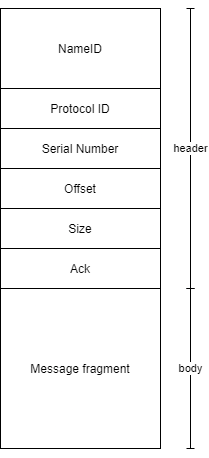

The diagram above was exported from draw.io. Its source (the exported page's mxGraphModel, read from the mxfile embedded in the PNG):
<mxGraphModel dx="1185" dy="665" grid="1" gridSize="10" guides="1" tooltips="1" connect="1" arrows="1" fold="1" page="1" pageScale="1" pageWidth="850" pageHeight="1100" math="0" shadow="0">
  <root>
    <mxCell id="0" />
    <mxCell id="1" parent="0" />
    <mxCell id="9IP7BxYlZbQOQ5ymtXku-2" value="Protocol ID" style="rounded=0;whiteSpace=wrap;html=1;" parent="1" vertex="1">
      <mxGeometry x="370" y="200" width="160" height="40" as="geometry" />
    </mxCell>
    <mxCell id="9IP7BxYlZbQOQ5ymtXku-3" value="Serial Number" style="rounded=0;whiteSpace=wrap;html=1;" parent="1" vertex="1">
      <mxGeometry x="370" y="240" width="160" height="40" as="geometry" />
    </mxCell>
    <mxCell id="9IP7BxYlZbQOQ5ymtXku-4" value="NameID" style="rounded=0;whiteSpace=wrap;html=1;" parent="1" vertex="1">
      <mxGeometry x="370" y="120" width="160" height="80" as="geometry" />
    </mxCell>
    <mxCell id="9IP7BxYlZbQOQ5ymtXku-5" value="Offset" style="rounded=0;whiteSpace=wrap;html=1;" parent="1" vertex="1">
      <mxGeometry x="370" y="280" width="160" height="40" as="geometry" />
    </mxCell>
    <mxCell id="9IP7BxYlZbQOQ5ymtXku-6" value="Size" style="rounded=0;whiteSpace=wrap;html=1;" parent="1" vertex="1">
      <mxGeometry x="370" y="320" width="160" height="40" as="geometry" />
    </mxCell>
    <mxCell id="9IP7BxYlZbQOQ5ymtXku-7" value="Message fragment" style="rounded=0;whiteSpace=wrap;html=1;" parent="1" vertex="1">
      <mxGeometry x="370" y="400" width="160" height="160" as="geometry" />
    </mxCell>
    <mxCell id="9IP7BxYlZbQOQ5ymtXku-16" value="Ack" style="rounded=0;whiteSpace=wrap;html=1;" parent="1" vertex="1">
      <mxGeometry x="370" y="360" width="160" height="40" as="geometry" />
    </mxCell>
    <mxCell id="CQYgBexcWA9MyejfnG8c-1" value="" style="endArrow=baseDash;html=1;rounded=0;endFill=0;startArrow=baseDash;startFill=0;" edge="1" parent="1">
      <mxGeometry relative="1" as="geometry">
        <mxPoint x="560" y="120" as="sourcePoint" />
        <mxPoint x="560" y="400" as="targetPoint" />
      </mxGeometry>
    </mxCell>
    <mxCell id="CQYgBexcWA9MyejfnG8c-2" value="header" style="edgeLabel;resizable=0;html=1;align=center;verticalAlign=middle;" connectable="0" vertex="1" parent="CQYgBexcWA9MyejfnG8c-1">
      <mxGeometry relative="1" as="geometry" />
    </mxCell>
    <mxCell id="CQYgBexcWA9MyejfnG8c-3" value="" style="endArrow=baseDash;html=1;rounded=0;startArrow=baseDash;startFill=0;endFill=0;" edge="1" parent="1">
      <mxGeometry relative="1" as="geometry">
        <mxPoint x="560" y="400" as="sourcePoint" />
        <mxPoint x="560" y="560" as="targetPoint" />
      </mxGeometry>
    </mxCell>
    <mxCell id="CQYgBexcWA9MyejfnG8c-4" value="body" style="edgeLabel;resizable=0;html=1;align=center;verticalAlign=middle;" connectable="0" vertex="1" parent="CQYgBexcWA9MyejfnG8c-3">
      <mxGeometry relative="1" as="geometry" />
    </mxCell>
  </root>
</mxGraphModel>